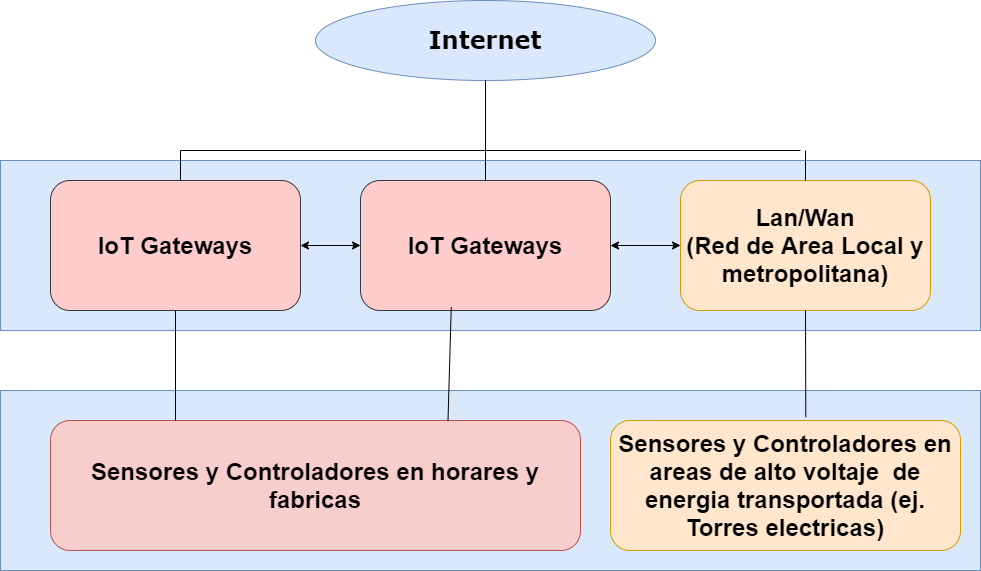

The diagram above was exported from draw.io. Its source (the exported page's mxGraphModel, read from the mxfile embedded in the PNG):
<mxGraphModel dx="1132" dy="864" grid="1" gridSize="10" guides="1" tooltips="1" connect="1" arrows="1" fold="1" page="1" pageScale="1" pageWidth="1100" pageHeight="850" math="0" shadow="0">
  <root>
    <mxCell id="0" />
    <mxCell id="1" parent="0" />
    <mxCell id="2" value="&lt;h1&gt;&lt;font face=&quot;Verdana&quot;&gt;Internet&lt;/font&gt;&lt;/h1&gt;" style="ellipse;whiteSpace=wrap;html=1;fillColor=#dae8fc;strokeColor=#6c8ebf;" vertex="1" parent="1">
      <mxGeometry x="395" y="130" width="340" height="80" as="geometry" />
    </mxCell>
    <mxCell id="3" value="" style="rounded=0;whiteSpace=wrap;html=1;fontFamily=Helvetica;fontSize=24;fontStyle=1;fillColor=#dae8fc;strokeColor=#6c8ebf;" vertex="1" parent="1">
      <mxGeometry x="80" y="290" width="980" height="170" as="geometry" />
    </mxCell>
    <mxCell id="4" value="IoT Gateways" style="rounded=1;whiteSpace=wrap;html=1;fontFamily=Helvetica;fontSize=24;fontStyle=1;fillColor=#ffcccc;strokeColor=#36393d;" vertex="1" parent="1">
      <mxGeometry x="130" y="310" width="250" height="130" as="geometry" />
    </mxCell>
    <mxCell id="5" value="IoT Gateways" style="rounded=1;whiteSpace=wrap;html=1;fontFamily=Helvetica;fontSize=24;fontStyle=1;fillColor=#ffcccc;strokeColor=#36393d;" vertex="1" parent="1">
      <mxGeometry x="440" y="310" width="250" height="130" as="geometry" />
    </mxCell>
    <mxCell id="6" value="Lan/Wan&lt;br&gt;(Red de Area Local y metropolitana)" style="rounded=1;whiteSpace=wrap;html=1;fontFamily=Helvetica;fontSize=24;fontStyle=1;fillColor=#ffe6cc;strokeColor=#d79b00;" vertex="1" parent="1">
      <mxGeometry x="760" y="310" width="250" height="130" as="geometry" />
    </mxCell>
    <mxCell id="7" value="" style="endArrow=none;html=1;fontFamily=Helvetica;fontSize=24;exitX=0.5;exitY=0;exitDx=0;exitDy=0;entryX=0.5;entryY=1;entryDx=0;entryDy=0;" edge="1" parent="1" source="5" target="2">
      <mxGeometry width="50" height="50" relative="1" as="geometry">
        <mxPoint x="480" y="210" as="sourcePoint" />
        <mxPoint x="530" y="160" as="targetPoint" />
      </mxGeometry>
    </mxCell>
    <mxCell id="8" value="" style="endArrow=none;html=1;fontFamily=Helvetica;fontSize=24;" edge="1" parent="1">
      <mxGeometry width="50" height="50" relative="1" as="geometry">
        <mxPoint x="260" y="280" as="sourcePoint" />
        <mxPoint x="880" y="280" as="targetPoint" />
      </mxGeometry>
    </mxCell>
    <mxCell id="9" value="" style="endArrow=none;html=1;fontFamily=Helvetica;fontSize=24;" edge="1" parent="1">
      <mxGeometry width="50" height="50" relative="1" as="geometry">
        <mxPoint x="260" y="310" as="sourcePoint" />
        <mxPoint x="260" y="280" as="targetPoint" />
      </mxGeometry>
    </mxCell>
    <mxCell id="10" value="" style="endArrow=none;html=1;fontFamily=Helvetica;fontSize=24;exitX=0.5;exitY=0;exitDx=0;exitDy=0;" edge="1" parent="1" source="6">
      <mxGeometry width="50" height="50" relative="1" as="geometry">
        <mxPoint x="870" y="240" as="sourcePoint" />
        <mxPoint x="885" y="280" as="targetPoint" />
      </mxGeometry>
    </mxCell>
    <mxCell id="11" value="" style="endArrow=classic;startArrow=classic;html=1;fontFamily=Helvetica;fontSize=24;entryX=0;entryY=0.5;entryDx=0;entryDy=0;exitX=1;exitY=0.5;exitDx=0;exitDy=0;" edge="1" parent="1" source="4" target="5">
      <mxGeometry width="50" height="50" relative="1" as="geometry">
        <mxPoint x="380" y="380" as="sourcePoint" />
        <mxPoint x="430" y="330" as="targetPoint" />
      </mxGeometry>
    </mxCell>
    <mxCell id="12" value="" style="endArrow=classic;startArrow=classic;html=1;fontFamily=Helvetica;fontSize=24;exitX=1;exitY=0.5;exitDx=0;exitDy=0;entryX=0;entryY=0.5;entryDx=0;entryDy=0;" edge="1" parent="1" source="5" target="6">
      <mxGeometry width="50" height="50" relative="1" as="geometry">
        <mxPoint x="700" y="420" as="sourcePoint" />
        <mxPoint x="750" y="370" as="targetPoint" />
      </mxGeometry>
    </mxCell>
    <mxCell id="13" value="" style="rounded=0;whiteSpace=wrap;html=1;fontFamily=Helvetica;fontSize=24;fontStyle=1;fillColor=#dae8fc;strokeColor=#6c8ebf;" vertex="1" parent="1">
      <mxGeometry x="80" y="520" width="980" height="180" as="geometry" />
    </mxCell>
    <mxCell id="14" value="Sensores y Controladores en horares y fabricas" style="rounded=1;whiteSpace=wrap;html=1;fontFamily=Helvetica;fontSize=24;fontStyle=1;fillColor=#f8cecc;strokeColor=#b85450;" vertex="1" parent="1">
      <mxGeometry x="130" y="550" width="530" height="130" as="geometry" />
    </mxCell>
    <mxCell id="15" value="Sensores y Controladores en areas de alto voltaje&amp;nbsp; de energia transportada (ej. Torres electricas)" style="rounded=1;whiteSpace=wrap;html=1;fontFamily=Helvetica;fontSize=24;fontStyle=1;fillColor=#ffe6cc;strokeColor=#d79b00;" vertex="1" parent="1">
      <mxGeometry x="690" y="550" width="350" height="130" as="geometry" />
    </mxCell>
    <mxCell id="16" value="" style="endArrow=none;html=1;fontFamily=Helvetica;fontSize=24;entryX=0.5;entryY=1;entryDx=0;entryDy=0;" edge="1" parent="1" target="4">
      <mxGeometry width="50" height="50" relative="1" as="geometry">
        <mxPoint x="255" y="550" as="sourcePoint" />
        <mxPoint x="260" y="590" as="targetPoint" />
      </mxGeometry>
    </mxCell>
    <mxCell id="17" value="" style="endArrow=none;html=1;fontFamily=Helvetica;fontSize=24;exitX=0.558;exitY=-0.026;exitDx=0;exitDy=0;entryX=0.5;entryY=1;entryDx=0;entryDy=0;exitPerimeter=0;" edge="1" parent="1" source="15" target="6">
      <mxGeometry width="50" height="50" relative="1" as="geometry">
        <mxPoint x="870" y="550" as="sourcePoint" />
        <mxPoint x="885" y="590" as="targetPoint" />
      </mxGeometry>
    </mxCell>
    <mxCell id="18" value="" style="endArrow=none;html=1;fontFamily=Helvetica;fontSize=24;exitX=0.75;exitY=0;exitDx=0;exitDy=0;entryX=0.363;entryY=0.974;entryDx=0;entryDy=0;entryPerimeter=0;" edge="1" parent="1" source="14" target="5">
      <mxGeometry width="50" height="50" relative="1" as="geometry">
        <mxPoint x="480" y="540" as="sourcePoint" />
        <mxPoint x="530" y="490" as="targetPoint" />
      </mxGeometry>
    </mxCell>
  </root>
</mxGraphModel>